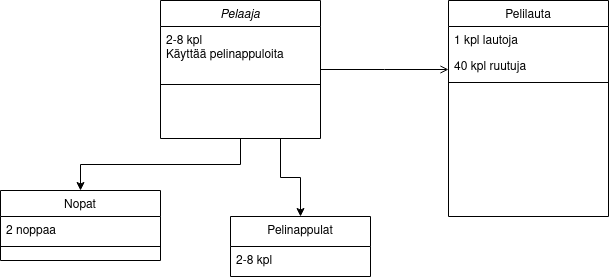

The diagram above was exported from draw.io. Its source (the exported page's mxGraphModel, read from the mxfile embedded in the PNG):
<mxGraphModel dx="1362" dy="795" grid="1" gridSize="10" guides="1" tooltips="1" connect="1" arrows="1" fold="1" page="1" pageScale="1" pageWidth="827" pageHeight="1169" math="0" shadow="0">
  <root>
    <mxCell id="WIyWlLk6GJQsqaUBKTNV-0" />
    <mxCell id="WIyWlLk6GJQsqaUBKTNV-1" parent="WIyWlLk6GJQsqaUBKTNV-0" />
    <mxCell id="OQNBykbOAncQNgE67TSF-1" style="edgeStyle=orthogonalEdgeStyle;rounded=0;orthogonalLoop=1;jettySize=auto;html=1;exitX=0.5;exitY=1;exitDx=0;exitDy=0;entryX=0.5;entryY=0;entryDx=0;entryDy=0;" edge="1" parent="WIyWlLk6GJQsqaUBKTNV-1" source="zkfFHV4jXpPFQw0GAbJ--0" target="zkfFHV4jXpPFQw0GAbJ--13">
      <mxGeometry relative="1" as="geometry" />
    </mxCell>
    <mxCell id="OQNBykbOAncQNgE67TSF-7" style="edgeStyle=orthogonalEdgeStyle;rounded=0;orthogonalLoop=1;jettySize=auto;html=1;exitX=0.75;exitY=1;exitDx=0;exitDy=0;" edge="1" parent="WIyWlLk6GJQsqaUBKTNV-1" source="zkfFHV4jXpPFQw0GAbJ--0" target="OQNBykbOAncQNgE67TSF-2">
      <mxGeometry relative="1" as="geometry" />
    </mxCell>
    <mxCell id="zkfFHV4jXpPFQw0GAbJ--0" value="Pelaaja" style="swimlane;fontStyle=2;align=center;verticalAlign=top;childLayout=stackLayout;horizontal=1;startSize=26;horizontalStack=0;resizeParent=1;resizeLast=0;collapsible=1;marginBottom=0;rounded=0;shadow=0;strokeWidth=1;" parent="WIyWlLk6GJQsqaUBKTNV-1" vertex="1">
      <mxGeometry x="220" y="120" width="160" height="138" as="geometry">
        <mxRectangle x="230" y="140" width="160" height="26" as="alternateBounds" />
      </mxGeometry>
    </mxCell>
    <mxCell id="zkfFHV4jXpPFQw0GAbJ--1" value="2-8 kpl&#10;Käyttää pelinappuloita&#10;&#10;&#10;" style="text;align=left;verticalAlign=top;spacingLeft=4;spacingRight=4;overflow=hidden;rotatable=0;points=[[0,0.5],[1,0.5]];portConstraint=eastwest;" parent="zkfFHV4jXpPFQw0GAbJ--0" vertex="1">
      <mxGeometry y="26" width="160" height="54" as="geometry" />
    </mxCell>
    <mxCell id="zkfFHV4jXpPFQw0GAbJ--4" value="" style="line;html=1;strokeWidth=1;align=left;verticalAlign=middle;spacingTop=-1;spacingLeft=3;spacingRight=3;rotatable=0;labelPosition=right;points=[];portConstraint=eastwest;" parent="zkfFHV4jXpPFQw0GAbJ--0" vertex="1">
      <mxGeometry y="80" width="160" height="8" as="geometry" />
    </mxCell>
    <mxCell id="zkfFHV4jXpPFQw0GAbJ--13" value="Nopat" style="swimlane;fontStyle=0;align=center;verticalAlign=top;childLayout=stackLayout;horizontal=1;startSize=26;horizontalStack=0;resizeParent=1;resizeLast=0;collapsible=1;marginBottom=0;rounded=0;shadow=0;strokeWidth=1;" parent="WIyWlLk6GJQsqaUBKTNV-1" vertex="1">
      <mxGeometry x="60" y="310" width="160" height="70" as="geometry">
        <mxRectangle x="340" y="380" width="170" height="26" as="alternateBounds" />
      </mxGeometry>
    </mxCell>
    <mxCell id="zkfFHV4jXpPFQw0GAbJ--14" value="2 noppaa" style="text;align=left;verticalAlign=top;spacingLeft=4;spacingRight=4;overflow=hidden;rotatable=0;points=[[0,0.5],[1,0.5]];portConstraint=eastwest;" parent="zkfFHV4jXpPFQw0GAbJ--13" vertex="1">
      <mxGeometry y="26" width="160" height="26" as="geometry" />
    </mxCell>
    <mxCell id="zkfFHV4jXpPFQw0GAbJ--15" value="" style="line;html=1;strokeWidth=1;align=left;verticalAlign=middle;spacingTop=-1;spacingLeft=3;spacingRight=3;rotatable=0;labelPosition=right;points=[];portConstraint=eastwest;" parent="zkfFHV4jXpPFQw0GAbJ--13" vertex="1">
      <mxGeometry y="52" width="160" height="8" as="geometry" />
    </mxCell>
    <mxCell id="zkfFHV4jXpPFQw0GAbJ--17" value="Pelilauta" style="swimlane;fontStyle=0;align=center;verticalAlign=top;childLayout=stackLayout;horizontal=1;startSize=26;horizontalStack=0;resizeParent=1;resizeLast=0;collapsible=1;marginBottom=0;rounded=0;shadow=0;strokeWidth=1;" parent="WIyWlLk6GJQsqaUBKTNV-1" vertex="1">
      <mxGeometry x="508" y="120" width="160" height="216" as="geometry">
        <mxRectangle x="550" y="140" width="160" height="26" as="alternateBounds" />
      </mxGeometry>
    </mxCell>
    <mxCell id="zkfFHV4jXpPFQw0GAbJ--18" value="1 kpl lautoja" style="text;align=left;verticalAlign=top;spacingLeft=4;spacingRight=4;overflow=hidden;rotatable=0;points=[[0,0.5],[1,0.5]];portConstraint=eastwest;" parent="zkfFHV4jXpPFQw0GAbJ--17" vertex="1">
      <mxGeometry y="26" width="160" height="26" as="geometry" />
    </mxCell>
    <mxCell id="zkfFHV4jXpPFQw0GAbJ--19" value="40 kpl ruutuja" style="text;align=left;verticalAlign=top;spacingLeft=4;spacingRight=4;overflow=hidden;rotatable=0;points=[[0,0.5],[1,0.5]];portConstraint=eastwest;rounded=0;shadow=0;html=0;" parent="zkfFHV4jXpPFQw0GAbJ--17" vertex="1">
      <mxGeometry y="52" width="160" height="26" as="geometry" />
    </mxCell>
    <mxCell id="zkfFHV4jXpPFQw0GAbJ--23" value="" style="line;html=1;strokeWidth=1;align=left;verticalAlign=middle;spacingTop=-1;spacingLeft=3;spacingRight=3;rotatable=0;labelPosition=right;points=[];portConstraint=eastwest;" parent="zkfFHV4jXpPFQw0GAbJ--17" vertex="1">
      <mxGeometry y="78" width="160" height="8" as="geometry" />
    </mxCell>
    <mxCell id="zkfFHV4jXpPFQw0GAbJ--26" value="" style="endArrow=open;shadow=0;strokeWidth=1;rounded=0;endFill=1;edgeStyle=elbowEdgeStyle;elbow=vertical;" parent="WIyWlLk6GJQsqaUBKTNV-1" source="zkfFHV4jXpPFQw0GAbJ--0" target="zkfFHV4jXpPFQw0GAbJ--17" edge="1">
      <mxGeometry x="0.5" y="41" relative="1" as="geometry">
        <mxPoint x="380" y="192" as="sourcePoint" />
        <mxPoint x="540" y="192" as="targetPoint" />
        <mxPoint x="-40" y="32" as="offset" />
      </mxGeometry>
    </mxCell>
    <mxCell id="OQNBykbOAncQNgE67TSF-2" value="Pelinappulat" style="swimlane;fontStyle=0;childLayout=stackLayout;horizontal=1;startSize=30;horizontalStack=0;resizeParent=1;resizeParentMax=0;resizeLast=0;collapsible=1;marginBottom=0;whiteSpace=wrap;html=1;" vertex="1" parent="WIyWlLk6GJQsqaUBKTNV-1">
      <mxGeometry x="290" y="336" width="140" height="60" as="geometry" />
    </mxCell>
    <mxCell id="OQNBykbOAncQNgE67TSF-3" value="2-8 kpl" style="text;strokeColor=none;fillColor=none;align=left;verticalAlign=middle;spacingLeft=4;spacingRight=4;overflow=hidden;points=[[0,0.5],[1,0.5]];portConstraint=eastwest;rotatable=0;whiteSpace=wrap;html=1;" vertex="1" parent="OQNBykbOAncQNgE67TSF-2">
      <mxGeometry y="30" width="140" height="30" as="geometry" />
    </mxCell>
  </root>
</mxGraphModel>